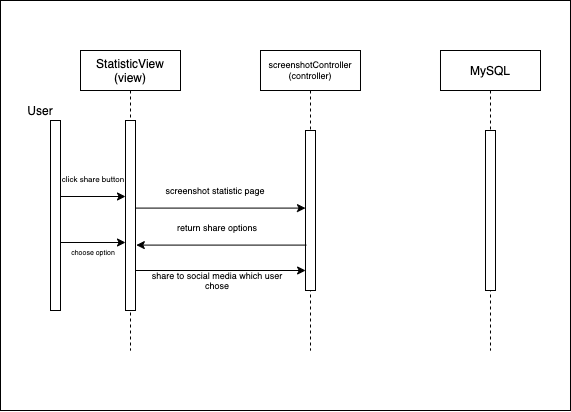

The diagram above was exported from draw.io. Its source (the exported page's mxGraphModel, read from the mxfile embedded in the PNG):
<mxGraphModel dx="968" dy="554" grid="1" gridSize="10" guides="1" tooltips="1" connect="1" arrows="1" fold="1" page="1" pageScale="1" pageWidth="850" pageHeight="1100" math="0" shadow="0">
  <root>
    <mxCell id="0" />
    <mxCell id="1" parent="0" />
    <mxCell id="l5eFidPXjKfrAGj7-Day-23" value="" style="rounded=0;whiteSpace=wrap;html=1;fontSize=9;" parent="1" vertex="1">
      <mxGeometry x="40" y="30" width="570" height="410" as="geometry" />
    </mxCell>
    <mxCell id="3nuBFxr9cyL0pnOWT2aG-1" value="StatisticView&#10;(view)" style="shape=umlLifeline;perimeter=lifelinePerimeter;container=1;collapsible=0;recursiveResize=0;rounded=0;shadow=0;strokeWidth=1;" parent="1" vertex="1">
      <mxGeometry x="120" y="80" width="100" height="300" as="geometry" />
    </mxCell>
    <mxCell id="3nuBFxr9cyL0pnOWT2aG-2" value="" style="points=[];perimeter=orthogonalPerimeter;rounded=0;shadow=0;strokeWidth=1;" parent="3nuBFxr9cyL0pnOWT2aG-1" vertex="1">
      <mxGeometry x="45" y="70" width="10" height="190" as="geometry" />
    </mxCell>
    <mxCell id="3nuBFxr9cyL0pnOWT2aG-5" value="screenshotController&#10;(controller)" style="shape=umlLifeline;perimeter=lifelinePerimeter;container=1;collapsible=0;recursiveResize=0;rounded=0;shadow=0;strokeWidth=1;fontSize=9;" parent="1" vertex="1">
      <mxGeometry x="300" y="80" width="100" height="300" as="geometry" />
    </mxCell>
    <mxCell id="3nuBFxr9cyL0pnOWT2aG-6" value="" style="points=[];perimeter=orthogonalPerimeter;rounded=0;shadow=0;strokeWidth=1;" parent="3nuBFxr9cyL0pnOWT2aG-5" vertex="1">
      <mxGeometry x="45" y="80" width="10" height="160" as="geometry" />
    </mxCell>
    <mxCell id="l5eFidPXjKfrAGj7-Day-1" value="" style="points=[];perimeter=orthogonalPerimeter;rounded=0;shadow=0;strokeWidth=1;" parent="1" vertex="1">
      <mxGeometry x="90" y="150" width="10" height="190" as="geometry" />
    </mxCell>
    <mxCell id="l5eFidPXjKfrAGj7-Day-4" value="User" style="text;html=1;strokeColor=none;fillColor=none;align=center;verticalAlign=middle;whiteSpace=wrap;rounded=0;" parent="1" vertex="1">
      <mxGeometry x="60" y="130" width="40" height="20" as="geometry" />
    </mxCell>
    <mxCell id="l5eFidPXjKfrAGj7-Day-5" value="MySQL" style="shape=umlLifeline;perimeter=lifelinePerimeter;container=1;collapsible=0;recursiveResize=0;rounded=0;shadow=0;strokeWidth=1;" parent="1" vertex="1">
      <mxGeometry x="480" y="80" width="100" height="300" as="geometry" />
    </mxCell>
    <mxCell id="l5eFidPXjKfrAGj7-Day-6" value="" style="points=[];perimeter=orthogonalPerimeter;rounded=0;shadow=0;strokeWidth=1;" parent="l5eFidPXjKfrAGj7-Day-5" vertex="1">
      <mxGeometry x="45" y="80" width="10" height="160" as="geometry" />
    </mxCell>
    <mxCell id="l5eFidPXjKfrAGj7-Day-10" value="" style="edgeStyle=orthogonalEdgeStyle;rounded=0;orthogonalLoop=1;jettySize=auto;html=1;" parent="1" edge="1">
      <mxGeometry relative="1" as="geometry">
        <mxPoint x="100" y="272" as="sourcePoint" />
        <mxPoint x="165" y="272" as="targetPoint" />
      </mxGeometry>
    </mxCell>
    <mxCell id="l5eFidPXjKfrAGj7-Day-11" value="&lt;font style=&quot;font-size: 7px&quot;&gt;choose option&lt;/font&gt;" style="text;html=1;strokeColor=none;fillColor=none;align=center;verticalAlign=middle;whiteSpace=wrap;rounded=0;" parent="1" vertex="1">
      <mxGeometry x="98" y="270" width="70" height="20" as="geometry" />
    </mxCell>
    <mxCell id="l5eFidPXjKfrAGj7-Day-15" value="" style="edgeStyle=orthogonalEdgeStyle;rounded=0;orthogonalLoop=1;jettySize=auto;html=1;" parent="1" edge="1">
      <mxGeometry relative="1" as="geometry">
        <mxPoint x="100" y="226" as="sourcePoint" />
        <mxPoint x="165" y="226" as="targetPoint" />
      </mxGeometry>
    </mxCell>
    <mxCell id="l5eFidPXjKfrAGj7-Day-16" value="&lt;font style=&quot;font-size: 8px&quot;&gt;click share button&lt;/font&gt;" style="text;html=1;strokeColor=none;fillColor=none;align=center;verticalAlign=middle;whiteSpace=wrap;rounded=0;" parent="1" vertex="1">
      <mxGeometry x="98" y="197" width="70" height="20" as="geometry" />
    </mxCell>
    <mxCell id="l5eFidPXjKfrAGj7-Day-27" value="screenshot statistic page" style="text;html=1;strokeColor=none;fillColor=none;align=center;verticalAlign=middle;whiteSpace=wrap;rounded=0;fontSize=9;" parent="1" vertex="1">
      <mxGeometry x="200" y="210" width="110" height="20" as="geometry" />
    </mxCell>
    <mxCell id="l5eFidPXjKfrAGj7-Day-28" value="" style="endArrow=classic;html=1;fontSize=9;exitX=0.98;exitY=0.461;exitDx=0;exitDy=0;exitPerimeter=0;" parent="1" edge="1">
      <mxGeometry width="50" height="50" relative="1" as="geometry">
        <mxPoint x="346" y="274.5899999999999" as="sourcePoint" />
        <mxPoint x="175.79999999999995" y="274.5899999999999" as="targetPoint" />
      </mxGeometry>
    </mxCell>
    <mxCell id="l5eFidPXjKfrAGj7-Day-29" value="return share options" style="text;html=1;strokeColor=none;fillColor=none;align=center;verticalAlign=middle;whiteSpace=wrap;rounded=0;fontSize=9;" parent="1" vertex="1">
      <mxGeometry x="202" y="247" width="110" height="20" as="geometry" />
    </mxCell>
    <mxCell id="l5eFidPXjKfrAGj7-Day-30" value="" style="endArrow=classic;html=1;fontSize=9;exitX=0.98;exitY=0.461;exitDx=0;exitDy=0;exitPerimeter=0;" parent="1" edge="1">
      <mxGeometry width="50" height="50" relative="1" as="geometry">
        <mxPoint x="174.89999999999995" y="299.99999999999994" as="sourcePoint" />
        <mxPoint x="345.1" y="299.99999999999994" as="targetPoint" />
      </mxGeometry>
    </mxCell>
    <mxCell id="l5eFidPXjKfrAGj7-Day-31" value="share to social media which user chose" style="text;html=1;strokeColor=none;fillColor=none;align=center;verticalAlign=middle;whiteSpace=wrap;rounded=0;fontSize=9;" parent="1" vertex="1">
      <mxGeometry x="187" y="300" width="140" height="20" as="geometry" />
    </mxCell>
    <mxCell id="l5eFidPXjKfrAGj7-Day-26" value="" style="endArrow=classic;html=1;fontSize=9;exitX=0.98;exitY=0.461;exitDx=0;exitDy=0;exitPerimeter=0;" parent="1" source="3nuBFxr9cyL0pnOWT2aG-2" target="3nuBFxr9cyL0pnOWT2aG-6" edge="1">
      <mxGeometry width="50" height="50" relative="1" as="geometry">
        <mxPoint x="260" y="190" as="sourcePoint" />
        <mxPoint x="310" y="140" as="targetPoint" />
      </mxGeometry>
    </mxCell>
  </root>
</mxGraphModel>